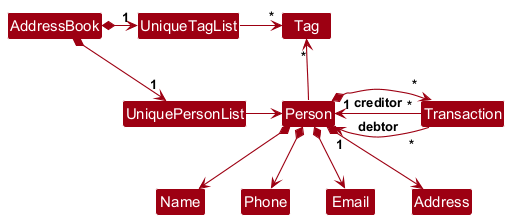

The diagram above was rendered by PlantUML. Its source (embedded in the PNG):
@startuml
!include style.puml
skinparam arrowThickness 1.1
skinparam arrowColor MODEL_COLOR
skinparam classBackgroundColor MODEL_COLOR

AddressBook *-right-> "1" UniquePersonList
AddressBook *-right-> "1" UniqueTagList
UniqueTagList -[hidden]down- UniquePersonList
UniqueTagList -[hidden]down- UniquePersonList

UniqueTagList -right-> "*" Tag
UniquePersonList -right-> Person

Person -up-> "*" Tag

Person *--> Name
Person *--> Phone
Person *--> Email
Person *--> Address

Person *-right-> "*" Transaction
Transaction "*" -up-> "1" Person : debtor
Transaction "*" -up-> "1" Person : creditor
@enduml